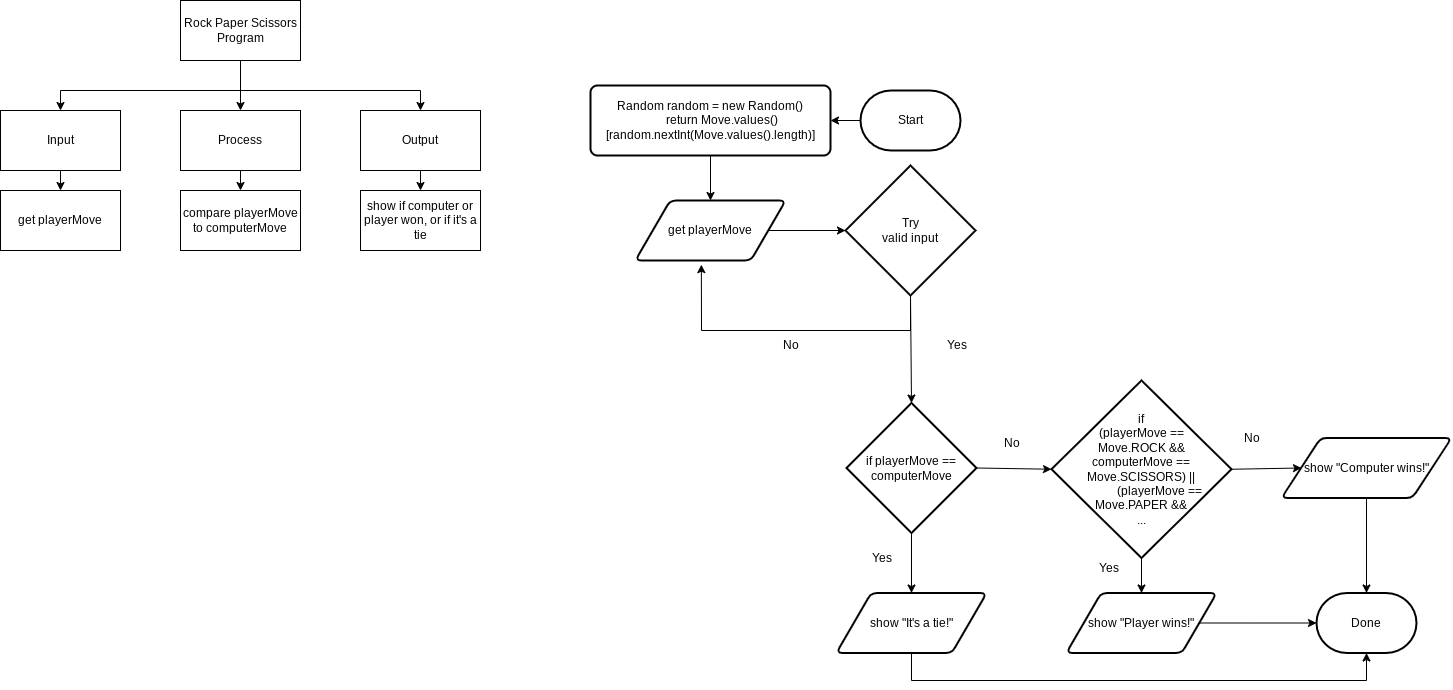

The diagram above was exported from draw.io. Its source (the exported page's mxGraphModel, read from the mxfile embedded in the PNG):
<mxGraphModel dx="1997" dy="795" grid="1" gridSize="10" guides="1" tooltips="1" connect="1" arrows="1" fold="1" page="1" pageScale="1" pageWidth="827" pageHeight="1169" math="0" shadow="0">
  <root>
    <mxCell id="0" />
    <mxCell id="1" parent="0" />
    <mxCell id="4" style="edgeStyle=none;html=1;exitX=0.5;exitY=1;exitDx=0;exitDy=0;" parent="1" source="2" target="3" edge="1">
      <mxGeometry relative="1" as="geometry" />
    </mxCell>
    <mxCell id="7" style="edgeStyle=none;html=1;exitX=0.5;exitY=1;exitDx=0;exitDy=0;entryX=0.5;entryY=0;entryDx=0;entryDy=0;rounded=0;" parent="1" source="2" target="6" edge="1">
      <mxGeometry relative="1" as="geometry">
        <Array as="points">
          <mxPoint x="90" y="500" />
          <mxPoint x="270" y="500" />
        </Array>
      </mxGeometry>
    </mxCell>
    <mxCell id="8" style="edgeStyle=none;rounded=0;html=1;exitX=0.5;exitY=1;exitDx=0;exitDy=0;entryX=0.5;entryY=0;entryDx=0;entryDy=0;" parent="1" source="2" target="5" edge="1">
      <mxGeometry relative="1" as="geometry">
        <Array as="points">
          <mxPoint x="90" y="500" />
          <mxPoint x="-90" y="500" />
        </Array>
      </mxGeometry>
    </mxCell>
    <mxCell id="2" value="Rock Paper Scissors Program" style="rounded=0;whiteSpace=wrap;html=1;" parent="1" vertex="1">
      <mxGeometry x="30" y="410" width="120" height="60" as="geometry" />
    </mxCell>
    <mxCell id="12" style="edgeStyle=none;rounded=0;html=1;exitX=0.5;exitY=1;exitDx=0;exitDy=0;entryX=0.5;entryY=0;entryDx=0;entryDy=0;" parent="1" source="3" target="11" edge="1">
      <mxGeometry relative="1" as="geometry" />
    </mxCell>
    <mxCell id="3" value="Process" style="rounded=0;whiteSpace=wrap;html=1;" parent="1" vertex="1">
      <mxGeometry x="30" y="520" width="120" height="60" as="geometry" />
    </mxCell>
    <mxCell id="10" style="edgeStyle=none;rounded=0;html=1;exitX=0.5;exitY=1;exitDx=0;exitDy=0;entryX=0.5;entryY=0;entryDx=0;entryDy=0;" parent="1" source="5" target="9" edge="1">
      <mxGeometry relative="1" as="geometry" />
    </mxCell>
    <mxCell id="5" value="Input" style="rounded=0;whiteSpace=wrap;html=1;" parent="1" vertex="1">
      <mxGeometry x="-150" y="520" width="120" height="60" as="geometry" />
    </mxCell>
    <mxCell id="14" style="edgeStyle=none;rounded=0;html=1;exitX=0.5;exitY=1;exitDx=0;exitDy=0;entryX=0.5;entryY=0;entryDx=0;entryDy=0;" parent="1" source="6" target="13" edge="1">
      <mxGeometry relative="1" as="geometry" />
    </mxCell>
    <mxCell id="6" value="Output" style="rounded=0;whiteSpace=wrap;html=1;" parent="1" vertex="1">
      <mxGeometry x="210" y="520" width="120" height="60" as="geometry" />
    </mxCell>
    <mxCell id="9" value="get playerMove" style="rounded=0;whiteSpace=wrap;html=1;" parent="1" vertex="1">
      <mxGeometry x="-150" y="600" width="120" height="60" as="geometry" />
    </mxCell>
    <mxCell id="11" value="compare playerMove&lt;br&gt;to computerMove" style="rounded=0;whiteSpace=wrap;html=1;" parent="1" vertex="1">
      <mxGeometry x="30" y="600" width="120" height="60" as="geometry" />
    </mxCell>
    <mxCell id="13" value="show if computer or&lt;br&gt;player won, or if it's a&lt;br&gt;tie" style="rounded=0;whiteSpace=wrap;html=1;" parent="1" vertex="1">
      <mxGeometry x="210" y="600" width="120" height="60" as="geometry" />
    </mxCell>
    <mxCell id="54" style="edgeStyle=none;rounded=0;html=1;exitX=0;exitY=0.5;exitDx=0;exitDy=0;exitPerimeter=0;entryX=1;entryY=0.5;entryDx=0;entryDy=0;" edge="1" parent="1" source="15" target="21">
      <mxGeometry relative="1" as="geometry" />
    </mxCell>
    <mxCell id="15" value="Start" style="strokeWidth=2;html=1;shape=mxgraph.flowchart.terminator;whiteSpace=wrap;" parent="1" vertex="1">
      <mxGeometry x="710" y="500" width="100" height="60" as="geometry" />
    </mxCell>
    <mxCell id="51" style="edgeStyle=none;rounded=0;html=1;exitX=1;exitY=0.5;exitDx=0;exitDy=0;entryX=0;entryY=0.5;entryDx=0;entryDy=0;entryPerimeter=0;" edge="1" parent="1" source="17" target="45">
      <mxGeometry relative="1" as="geometry" />
    </mxCell>
    <mxCell id="17" value="get playerMove" style="shape=parallelogram;html=1;strokeWidth=2;perimeter=parallelogramPerimeter;whiteSpace=wrap;rounded=1;arcSize=12;size=0.23;" parent="1" vertex="1">
      <mxGeometry x="485" y="610" width="150" height="60" as="geometry" />
    </mxCell>
    <mxCell id="25" style="edgeStyle=none;html=1;exitX=0.5;exitY=1;exitDx=0;exitDy=0;exitPerimeter=0;entryX=0.5;entryY=0;entryDx=0;entryDy=0;" parent="1" source="20" target="26" edge="1">
      <mxGeometry relative="1" as="geometry">
        <mxPoint x="761" y="972.5" as="targetPoint" />
      </mxGeometry>
    </mxCell>
    <mxCell id="31" style="edgeStyle=none;html=1;exitX=1;exitY=0.5;exitDx=0;exitDy=0;exitPerimeter=0;entryX=0;entryY=0.5;entryDx=0;entryDy=0;entryPerimeter=0;" parent="1" source="20" target="29" edge="1">
      <mxGeometry relative="1" as="geometry" />
    </mxCell>
    <mxCell id="20" value="if playerMove == computerMove" style="strokeWidth=2;html=1;shape=mxgraph.flowchart.decision;whiteSpace=wrap;" parent="1" vertex="1">
      <mxGeometry x="696" y="812.5" width="130" height="130" as="geometry" />
    </mxCell>
    <mxCell id="50" style="edgeStyle=none;rounded=0;html=1;exitX=0.5;exitY=1;exitDx=0;exitDy=0;entryX=0.5;entryY=0;entryDx=0;entryDy=0;" edge="1" parent="1" source="21" target="17">
      <mxGeometry relative="1" as="geometry" />
    </mxCell>
    <mxCell id="21" value="&lt;div&gt;Random random = new Random()&lt;/div&gt;&lt;div&gt;&amp;nbsp; &amp;nbsp; &amp;nbsp; &amp;nbsp; return Move.values()[random.nextInt(Move.values().length)]&lt;/div&gt;" style="rounded=1;whiteSpace=wrap;html=1;absoluteArcSize=1;arcSize=14;strokeWidth=2;" parent="1" vertex="1">
      <mxGeometry x="440" y="495" width="240" height="70" as="geometry" />
    </mxCell>
    <mxCell id="44" style="edgeStyle=none;html=1;exitX=0.5;exitY=1;exitDx=0;exitDy=0;entryX=0.5;entryY=1;entryDx=0;entryDy=0;entryPerimeter=0;rounded=0;" edge="1" parent="1" source="26" target="41">
      <mxGeometry relative="1" as="geometry">
        <Array as="points">
          <mxPoint x="761" y="1090" />
          <mxPoint x="1216" y="1090" />
        </Array>
      </mxGeometry>
    </mxCell>
    <mxCell id="26" value="show &quot;It's a tie!&quot;" style="shape=parallelogram;html=1;strokeWidth=2;perimeter=parallelogramPerimeter;whiteSpace=wrap;rounded=1;arcSize=12;size=0.23;" parent="1" vertex="1">
      <mxGeometry x="686" y="1002.5" width="150" height="60" as="geometry" />
    </mxCell>
    <mxCell id="27" value="Yes" style="text;html=1;align=center;verticalAlign=middle;resizable=0;points=[];autosize=1;strokeColor=none;fillColor=none;" parent="1" vertex="1">
      <mxGeometry x="711" y="952.5" width="40" height="30" as="geometry" />
    </mxCell>
    <mxCell id="28" value="No" style="text;html=1;align=center;verticalAlign=middle;resizable=0;points=[];autosize=1;strokeColor=none;fillColor=none;" parent="1" vertex="1">
      <mxGeometry x="841" y="837.5" width="40" height="30" as="geometry" />
    </mxCell>
    <mxCell id="34" style="edgeStyle=none;html=1;exitX=0.5;exitY=1;exitDx=0;exitDy=0;exitPerimeter=0;entryX=0.5;entryY=0;entryDx=0;entryDy=0;" parent="1" source="29" target="33" edge="1">
      <mxGeometry relative="1" as="geometry" />
    </mxCell>
    <mxCell id="37" style="edgeStyle=none;html=1;exitX=1;exitY=0.5;exitDx=0;exitDy=0;exitPerimeter=0;entryX=0;entryY=0.5;entryDx=0;entryDy=0;entryPerimeter=0;" parent="1" source="29" edge="1">
      <mxGeometry relative="1" as="geometry">
        <mxPoint x="1151" y="877.5" as="targetPoint" />
      </mxGeometry>
    </mxCell>
    <mxCell id="29" value="if&lt;br&gt;&lt;div&gt;(playerMove ==&lt;br&gt;Move.ROCK &amp;amp;&amp;amp;&lt;/div&gt;&lt;div&gt;computerMove == Move.SCISSORS) ||&lt;/div&gt;&lt;div&gt;&amp;nbsp; &amp;nbsp; &amp;nbsp; &amp;nbsp; &amp;nbsp; &amp;nbsp; (playerMove == Move.PAPER &amp;amp;&amp;amp;&lt;br&gt;...&lt;/div&gt;" style="strokeWidth=2;html=1;shape=mxgraph.flowchart.decision;whiteSpace=wrap;" parent="1" vertex="1">
      <mxGeometry x="901" y="790" width="180" height="177.5" as="geometry" />
    </mxCell>
    <mxCell id="43" style="edgeStyle=none;html=1;exitX=1;exitY=0.5;exitDx=0;exitDy=0;" edge="1" parent="1" source="33" target="41">
      <mxGeometry relative="1" as="geometry" />
    </mxCell>
    <mxCell id="33" value="show &quot;Player wins!&quot;" style="shape=parallelogram;html=1;strokeWidth=2;perimeter=parallelogramPerimeter;whiteSpace=wrap;rounded=1;arcSize=12;size=0.23;" parent="1" vertex="1">
      <mxGeometry x="916" y="1002.5" width="150" height="60" as="geometry" />
    </mxCell>
    <mxCell id="35" value="Yes" style="text;html=1;align=center;verticalAlign=middle;resizable=0;points=[];autosize=1;strokeColor=none;fillColor=none;" parent="1" vertex="1">
      <mxGeometry x="938" y="962.5" width="40" height="30" as="geometry" />
    </mxCell>
    <mxCell id="42" style="edgeStyle=none;html=1;exitX=0.5;exitY=1;exitDx=0;exitDy=0;" edge="1" parent="1" source="38" target="41">
      <mxGeometry relative="1" as="geometry" />
    </mxCell>
    <mxCell id="38" value="show &quot;Computer wins!&quot;" style="shape=parallelogram;html=1;strokeWidth=2;perimeter=parallelogramPerimeter;whiteSpace=wrap;rounded=1;arcSize=12;size=0.23;" parent="1" vertex="1">
      <mxGeometry x="1131" y="847.5" width="170" height="60" as="geometry" />
    </mxCell>
    <mxCell id="39" value="No" style="text;html=1;align=center;verticalAlign=middle;resizable=0;points=[];autosize=1;strokeColor=none;fillColor=none;" vertex="1" parent="1">
      <mxGeometry x="1081" y="832.5" width="40" height="30" as="geometry" />
    </mxCell>
    <mxCell id="41" value="Done" style="strokeWidth=2;html=1;shape=mxgraph.flowchart.terminator;whiteSpace=wrap;" vertex="1" parent="1">
      <mxGeometry x="1166" y="1002.5" width="100" height="60" as="geometry" />
    </mxCell>
    <mxCell id="47" style="edgeStyle=none;rounded=0;html=1;exitX=0.5;exitY=1;exitDx=0;exitDy=0;exitPerimeter=0;entryX=0.5;entryY=0;entryDx=0;entryDy=0;entryPerimeter=0;" edge="1" parent="1" source="45" target="20">
      <mxGeometry relative="1" as="geometry" />
    </mxCell>
    <mxCell id="52" style="edgeStyle=none;rounded=0;html=1;exitX=0.5;exitY=1;exitDx=0;exitDy=0;exitPerimeter=0;entryX=0.439;entryY=1.069;entryDx=0;entryDy=0;entryPerimeter=0;" edge="1" parent="1" source="45" target="17">
      <mxGeometry relative="1" as="geometry">
        <Array as="points">
          <mxPoint x="760" y="740" />
          <mxPoint x="551" y="740" />
        </Array>
      </mxGeometry>
    </mxCell>
    <mxCell id="45" value="Try&lt;br&gt;valid input" style="strokeWidth=2;html=1;shape=mxgraph.flowchart.decision;whiteSpace=wrap;" vertex="1" parent="1">
      <mxGeometry x="695" y="575" width="130" height="130" as="geometry" />
    </mxCell>
    <mxCell id="48" value="Yes" style="text;html=1;align=center;verticalAlign=middle;resizable=0;points=[];autosize=1;strokeColor=none;fillColor=none;" vertex="1" parent="1">
      <mxGeometry x="786" y="740" width="40" height="30" as="geometry" />
    </mxCell>
    <mxCell id="53" value="No" style="text;html=1;align=center;verticalAlign=middle;resizable=0;points=[];autosize=1;strokeColor=none;fillColor=none;" vertex="1" parent="1">
      <mxGeometry x="620" y="740" width="40" height="30" as="geometry" />
    </mxCell>
  </root>
</mxGraphModel>